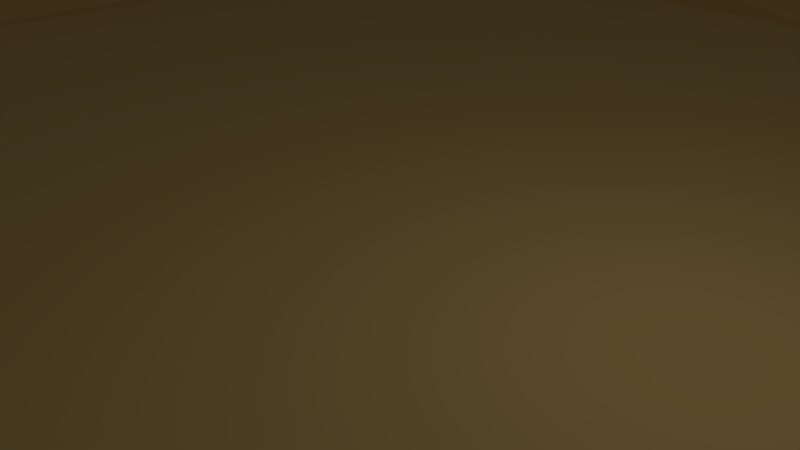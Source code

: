 # Source: road.blend  (saved by Blender 2.79.0; exported with 4.5.12 LTS)
import bpy
from mathutils import Matrix  # noqa: F401  (used for matrix-valued properties, if any)

bpy.ops.wm.read_factory_settings(use_empty=True)
scene = bpy.context.scene
scene.name = 'Scene'

# ---- collections
col_collection_1 = bpy.data.collections.new('Collection 1'); scene.collection.children.link(col_collection_1)

# ---- materials (node trees are filled in below, after node groups)
mat_material_001 = bpy.data.materials.new('Material.001')
mat_material_001.alpha_threshold = 0.0
mat_material_001.use_transparent_shadow = False
mat_material_001.diffuse_color = (0.8, 0.5586, 0.1871, 1.0)
mat_material_001.roughness = 0.5

# ---- material node trees

# ---- world
world_world = bpy.data.worlds.new('World'); scene.world = world_world
world_world.color = (0.05088, 0.05088, 0.05088)
world_world.use_sun_shadow = False
world_world.sun_shadow_jitter_overblur = 0.0
world_world.cycles.sampling_method = 'MANUAL'

# ---- cameras
cam_camera = bpy.data.cameras.new('Camera')
cam_camera.clip_end = 100.0
cam_camera.lens = 35.0
cam_camera.sensor_width = 32.0
cam_camera.sensor_height = 18.0
cam_camera.ortho_scale = 7.314
cam_camera.dof.focus_distance = 0.0
cam_camera.dof.aperture_fstop = 128.0

# ---- lights
light_lamp = bpy.data.lights.new('Lamp', 'POINT')
light_lamp.transmission_factor = 0.0
light_lamp.cutoff_distance = 30.0
light_lamp.energy = 100.0
light_lamp.shadow_buffer_clip_start = 1.001
light_lamp.shadow_soft_size = 0.1
light_lamp.shadow_maximum_resolution = 0.006
light_lamp.use_absolute_resolution = True

# ---- meshes
me_plane = bpy.data.meshes.new('Plane')
me_plane.from_pydata([(-1.0, 1.0, 0.1426), (1.0, -1.0, 0.1426), (-0.7396, -1.0, 0.1426), (0.8749, -0.4992, 0.0001292), (-0.864, -0.8741, 0.004179), (-0.89, -0.3672, 0.1418), (-0.538, -0.8691, 0.004038), (0.881, 0.3906, 0.08058), (-0.8616, -0.06267, 0.01671), (-0.8906, 0.8179, 0.1425), (0.8761, -0.7031, 0.0206), (0.8753, -0.1929, 0.02152), (0.9373, 0.8103, 0.1424), (-0.2292, 0.9375, 0.1426), (0.05714, 0.9524, 0.1425), (-0.9516, -0.6813, 0.1424), (-0.9486, -0.933, 0.1423), (-0.5585, -0.9227, 0.0003046), (-0.7008, -0.9423, 0.004326), (0.7992, 0.7052, 9.989e-05), (0.932, 0.9517, 0.08136), (1.0, 1.0, 0.1426), (0.9073, 0.504, 0.08621), (0.8607, -0.7847, 0.0005723), (-0.8906, -0.2876, 0.1424), (-0.8438, 0.8007, 0.0002832), (0.8586, 0.0849, 0.01751), (0.7771, -0.1584, 2.162e-05), (0.871, 0.9698, 0.08616), (-1.0, -1.0, 0.1426), (-0.9067, -0.7494, 0.0005931), (0.7745, -0.8314, -1.997e-05), (-0.2491, 0.9015, 0.01364), (0.3385, 1.0, 0.1426), (0.8769, 0.6779, 0.0001475), (0.8625, -0.8443, 0.01639), (-0.8805, -0.3438, 0.06558), (-0.8906, -0.225, 0.1424), (-0.8764, 0.913, 0.08168), (0.0797, 0.904, 0.0005419), (-0.1582, 0.7925, 7.098e-05), (0.9061, -0.1853, 0.1423), (0.9061, -0.6854, 0.1423), (-0.7405, 0.8404, -1.131e-05), (0.06159, 0.9049, 0.0108), (-0.3407, -0.9229, 0.01478), (-0.9049, -0.6866, 0.0108), (-0.6915, -0.97, 0.0864), (-0.9087, -0.0625, 0.1425), (0.8125, -0.9688, 0.1426), (0.8412, -0.9378, 0.01062), (0.8485, -0.8115, 0.003199), (-0.3964, 0.9212, 0.01908), (-0.8444, -0.8202, -1.956e-05), (-0.8284, -0.5323, 0.004229), (-0.7884, -0.533, 1.59e-05), (0.9111, -0.5547, 0.09094), (0.9229, 0.8954, 0.0224), (0.9076, -0.5312, 0.142), (-0.8441, -0.2341, 0.0002718), (0.8914, 0.7166, 0.000301), (0.8343, -0.9725, 0.08658), (0.8902, -0.9655, 0.1426), (-0.5417, -0.9688, 0.1426), (-0.3447, -0.9732, 0.1425), (-0.06055, 0.9062, 0.0209), (0.9061, -0.7209, 0.1424), (0.8439, -0.08935, 0.0002441), (-0.07706, 0.8377, 0.003943), (0.3414, 0.9531, 0.02115), (-0.9062, -0.6269, 0.02089), (-0.5445, -0.9081, 0.0005665), (0.8906, -0.4973, 0.02097), (0.8742, 0.4912, 0.01751), (-0.401, 0.9688, 0.1426), (-0.8805, -0.2656, 0.06558), (-0.8571, -0.3672, 0.01801), (-0.8749, -0.01373, 0.02102), (-0.8736, -0.5147, 0.0108), (-0.8776, 0.8672, 0.08232), (-0.8593, 0.7949, 0.02091), (0.8617, 0.1067, 0.0003799), (-0.9205, -0.7491, 0.0108), (-0.5035, -0.9531, 0.1425), (-0.7577, 0.7952, 6.229e-08), (-0.7516, -0.9361, 0.01172), (0.8743, -0.9473, 0.08134), (-0.8906, -0.0845, 0.1425), (-0.8805, -0.2031, 0.06558), (-0.8835, -0.954, 0.1421), (-0.451, -0.9531, 0.1425), (0.8143, 0.1257, 0.003546), (0.8744, 0.4252, 0.02099), (0.8858, -0.2178, 0.01366), (0.8925, 0.8258, 0.0005665), (0.2051, 0.9374, 0.0209), (0.7807, 0.294, 5.803e-06), (-0.48, -0.9219, 0.01232), (-0.917, -0.9472, 0.1423), (-0.8079, -0.3842, 0.004168), (-0.4219, 0.9375, 0.02099), (0.8382, 0.7058, 0.003946), (-0.3103, 0.9373, 0.1423), (0.9098, -0.8438, 0.1425), (-0.8111, -0.01597, 0.004141), (-0.8849, 0.9352, 0.1424), (-0.8023, 0.9531, 0.1424), (0.1866, 0.9205, 0.0108), (0.9075, -0.5794, 0.1425), (0.8761, -0.5624, 0.01215), (0.9531, 0.9375, 0.1426), (0.8385, -1.0, 0.1426), (-0.9651, -0.7416, 0.1425), (-0.7366, -0.9328, 8.758e-05), (0.8006, -0.8917, 0.003877), (-0.8967, -0.04805, 0.1407), (-0.8874, -0.9212, 0.02027), (-0.9687, -0.8805, 0.1425), (-0.4575, -0.9224, 0.02174), (-0.8906, 0.3218, 0.1425), (-0.09109, 0.8768, 0.0006794), (0.886, 0.937, 0.01932), (-0.9043, -0.263, 0.1422), (-0.2495, 0.8889, -8.354e-08), (-0.8749, -0.4082, 0.0209), (-0.6823, -0.9844, 0.1426), (-0.8862, -0.6226, 0.0004727), (0.8561, 0.3906, 0.1271), (0.9387, 0.8321, 0.08632), (0.8631, 0.9378, 0.0002672), (0.7848, -0.5106, 0.0001133), (0.3, 0.938, 0.01349), (0.3467, 0.9375, 0.0003208), (0.8594, 0.4375, 0.0001703), (-0.8954, -0.6901, 0.000628), (-0.9374, -0.8575, 0.02099), (-0.6772, -0.9377, 0.02142), (-0.9044, -0.2005, 0.1425), (0.6702, -0.9205, 0.01172), (0.8588, -0.9365, 0.02055), (-0.4348, 0.8795, 0.003935), (-0.3884, 0.9529, 0.1423), (0.9232, 0.6875, 0.142), (-0.3426, 0.9041, 2.678e-05), (-0.3321, 0.9387, 0.08632), (-0.8299, 0.954, 0.1421), (-0.8446, 0.305, 0.001611), (0.182, 0.9679, 0.1425), (0.9217, -0.5312, 0.1426), (0.958, 0.9141, 0.09094), (0.9087, 0.9166, 0.000226), (0.9223, 0.9278, 0.01172), (-0.09727, 0.9256, 0.1383), (0.9073, -0.5116, 0.08621), (0.9061, 0.4822, 0.1424), (0.204, 0.9192, 0.0005786), (0.08007, 0.9218, 0.0209), (-0.8091, 0.9012, 0.01021), (-0.8442, 0.9053, 0.02466), (-0.8266, 0.9078, 0.01643), (-0.7667, -0.03722, 4.673e-06), (-0.8577, -0.3412, 0.01386), (-0.8583, -0.2653, 0.01368), (0.9073, -0.2071, 0.0862), (0.9219, -0.1979, 0.1426), (-0.3428, 0.9171, 0.01364), (0.8916, 0.6699, 0.02035), (0.9217, 0.6541, 0.1424), (0.8884, 0.6914, 0.01765), (-0.4173, 0.8385, 9.003e-07), (0.8467, -0.8438, -1.4e-05), (0.8594, -0.9688, 0.1426), (0.6527, -0.9531, 0.1425), (0.6706, -0.9063, 0.0002249), (-0.9057, -0.3425, 0.1425), (-0.8438, -0.3701, 0.0004127), (-0.8584, -0.202, 0.01649), (-0.6697, -0.9686, 0.1424), (-0.7376, -0.9535, 0.02351), (-0.5291, -0.953, 0.1424), (-0.8418, -0.9374, 0.0209), (-0.7632, -0.9739, 0.1424), (-0.9218, -0.705, 0.02088), (-0.8517, -0.667, 0.004123), (-0.4782, -0.9569, 0.08658), (-0.4642, -0.9075, 0.0002061), (-0.3352, -0.9066, 0.0001771), (-0.8086, 0.7637, 0.003905), (-0.844, 0.8672, 0.01232), (-0.8313, 0.8313, 0.0008372), (-0.9026, 0.2896, 0.1423), (-0.8604, 0.3437, 0.01515), (0.8917, 0.09773, 0.0862), (0.8292, 0.4203, 0.0008009), (0.7724, 0.4161, 0.004166), (0.7351, 0.4109, 2.288e-06), (0.8171, 0.3057, 0.004479), (0.3156, 0.9251, 0.0009575), (0.2945, 0.9838, 0.1406), (-0.7619, 0.9066, 0.0003964), (-0.7168, 0.9375, 0.02102), (0.8602, -0.7031, 8.538e-05), (0.8341, -0.2395, 0.004154), (-0.2166, 0.9218, 0.1425), (-0.2241, 0.8908, 0.02142), (0.8626, 0.8965, 0.003916), (0.9079, 0.8407, 0.0006437), (0.9531, 0.8229, 0.1426), (0.8197, 0.4761, 0.004064), (0.8454, 0.09276, 0.0002481), (0.07044, 0.8539, 0.003922), (-0.7698, 0.1907, -1.874e-06), (-0.8953, 0.8656, 0.1423), (-0.9209, -0.51, 0.1424), (-0.8416, -0.9219, 0.000113), (-0.9003, -0.9022, 0.0005183), (-0.9223, -0.9057, 0.03018), (-0.9062, -0.03671, 0.1425), (-0.7662, -0.3743, 4.838e-06), (0.8433, -0.923, 0.000148), (-0.4102, 0.9542, 0.08617), (0.9062, -0.8021, 0.1426), (-0.8084, 0.2718, 0.003657), (-0.3229, 0.9531, 0.1426), (-0.6866, -0.9236, 0.0002905), (-0.7245, -0.8878, 0.004171), (-0.5373, -0.9211, 0.01854), (-0.9192, -0.8684, 0.0006198), (0.1186, 0.8212, 1.678e-05), (0.8601, 0.4957, 0.0005493), (0.8292, 0.361, 0.0008009), (0.312, 0.9533, 0.07859), (0.3147, 0.9768, 0.1427), (-0.2765, 0.8448, 0.003972), (-0.05942, 0.8907, 0.0003216), (0.9065, 0.8179, 0.02142), (0.8159, 0.8597, -5.293e-05), (-0.2384, 0.923, 0.08628), (0.8917, -0.09774, 0.08625), (0.8068, -0.09691, 0.003965), (0.8612, -0.1066, 0.0006435), (0.9254, -0.7031, 0.1425), (-0.7428, 0.9651, 0.1423), (-0.7632, 0.8744, 0.004487), (0.8907, 0.3906, 0.08343), (0.8185, 0.3906, 0.003114), (0.9062, 0.08854, 0.1426), (0.8906, 0.07606, 0.1425), (0.8593, 0.3411, 0.0001769), (-0.8572, 0.3125, 0.01921), (-0.875, 0.2636, 0.02102), (-0.8589, 0.2715, 0.0003114), (-0.8744, 0.8359, 0.1418), (-0.4781, -0.9722, 0.1425), (-0.3594, -0.9531, 0.1426), (-0.8892, -0.6085, 0.0108), (-0.9363, -0.6035, 0.1424), (-0.8662, -0.9095, 0.001291), (-0.8648, -0.9687, 0.1424), (-0.9219, -0.7678, 0.0001146), (-0.5509, -0.9542, 0.08622), (-0.7241, -0.8488, 6.179e-05), (-0.8594, -0.4021, 0.0006666), (-0.3287, -0.9219, 0.02099), (0.6896, -0.9219, 0.0001349), (0.8344, -0.9878, 0.1424), (0.8241, -0.9459, 0.04391), (0.8176, -0.7621, 0.004087), (0.8287, -0.4976, 0.00395), (-0.423, 0.9215, 0.0001005), (0.8757, 0.5114, 0.0002844), (0.923, 0.7071, 0.08623), (0.3516, 0.8538, 4.553e-07), (0.8907, -0.7909, 0.08331), (0.8904, -0.8616, 0.1424), (0.8887, -0.8203, 0.1426), (-0.8594, -0.01293, -7.96e-05), (-0.8836, -0.7932, 0.004183), (-0.8716, -0.5305, 0.0004404), (-0.8815, 0.8911, 0.1422), (-0.8241, 0.8907, -0.0001163), (-0.816, 0.9413, 0.1383), (0.8727, -0.5295, 0.0194), (0.8905, -0.07602, 0.1423), (-0.1062, 0.8912, 0.01349), (-0.1111, 0.9385, 0.1425), (0.8928, 0.9686, 0.1423), (0.8802, 0.9844, 0.1426), (0.9529, 0.8884, 0.1424), (0.9484, 0.9681, 0.1426), (-0.08354, 0.9375, 0.1425), (0.9062, -0.08854, 0.1426), (-0.7794, 0.9218, 0.02088), (-0.5359, -0.8293, 3.259e-06), (-0.8475, -0.04216, 0.0009063), (-0.3179, 0.9066, 0.02172), (0.6895, -0.9374, 0.0209), (0.6664, -0.9687, 0.1425), (-0.9374, -0.7676, 0.02098), (-0.9531, -0.8942, 0.1425), (-0.8905, -0.5332, 0.0209), (-0.326, -0.953, 0.1424), (0.9219, 0.4948, 0.1426), (0.3036, 1.0, 0.1426), (-0.7303, 0.9187, 0.001856), (0.862, -0.546, 8.504e-05), (0.8595, -0.08344, 0.02125), (0.8718, -0.2163, -1.016e-05), (0.9718, 0.9141, 0.1425), (0.8749, 0.3559, 0.02097), (0.2598, 0.878, 0.003911), (-0.9044, 0.3464, 0.1425), (-0.9062, -0.3852, 0.1425), (0.9376, 0.6747, 0.1426)], [], [(13, 303, 223), (75, 162, 122), (309, 7, 127), (313, 12, 271), (68, 234, 120), (285, 303, 13), (269, 200, 304), (230, 194, 196), (251, 119, 190), (53, 55, 183), (227, 117, 299), (298, 82, 112), (88, 176, 137), (161, 24, 174), (296, 138, 297), (208, 19, 195), (102, 144, 295), (1, 221, 103), (55, 54, 183), (31, 84, 293), (281, 145, 159), (222, 146, 104), (308, 110, 149), (288, 308, 149), (289, 21, 287), (14, 303, 285), (291, 247, 283), (21, 148, 241), (108, 56, 109), (282, 153, 72), (56, 58, 282), (154, 22, 73), (281, 292, 106), (106, 0, 145), (9, 311, 191, 80), (175, 161, 76), (123, 32, 295), (165, 144, 52), (313, 167, 302), (22, 166, 270), (52, 100, 269), (3, 202, 268), (139, 50, 266), (62, 171, 265), (219, 114, 264), (138, 173, 263), (293, 84, 218), (262, 175, 76), (59, 176, 162), (260, 136, 177), (260, 179, 226), (180, 89, 258), (2, 258, 29), (30, 182, 82), (64, 45, 254), (211, 222, 104), (250, 251, 190), (146, 191, 249), (247, 246, 192), (245, 127, 193), (10, 201, 23), (241, 42, 10), (221, 66, 273), (67, 209, 239), (163, 41, 11), (163, 93, 72), (284, 203, 204), (203, 13, 237), (235, 94, 60), (206, 150, 205), (235, 128, 206), (121, 28, 129), (287, 33, 232), (209, 81, 91), (252, 212, 9), (183, 126, 134), (116, 257, 215), (97, 185, 226), (217, 0, 48), (122, 137, 174), (223, 74, 141), (242, 0, 106), (21, 246, 291), (308, 289, 110), (107, 95, 147), (13, 223, 102), (141, 74, 220), (141, 220, 52), (100, 220, 200), (52, 220, 100), (40, 233, 169), (50, 139, 219), (176, 87, 137), (97, 226, 179), (116, 215, 216), (116, 216, 98), (215, 227, 216), (113, 4, 214), (9, 0, 311), (187, 43, 243), (217, 311, 0), (209, 91, 239), (92, 229, 133), (248, 230, 196), (129, 69, 132), (231, 69, 232), (201, 305, 267), (11, 240, 307), (129, 28, 69), (12, 207, 128), (12, 128, 235), (21, 207, 313), (207, 12, 313), (101, 236, 19), (120, 204, 123), (204, 237, 32), (203, 237, 204), (164, 291, 41), (72, 307, 3), (163, 11, 93), (241, 108, 42), (241, 66, 221), (66, 241, 10), (1, 241, 221), (220, 74, 200), (304, 200, 242), (74, 0, 242), (198, 303, 147), (310, 132, 197), (244, 7, 309), (246, 244, 192), (196, 194, 195), (127, 245, 230), (247, 192, 26), (192, 309, 81), (26, 192, 81), (239, 91, 27), (91, 195, 84), (309, 248, 81), (44, 156, 14), (249, 191, 119), (249, 119, 251), (251, 146, 249), (250, 190, 217), (104, 146, 276), (25, 189, 252), (189, 188, 252), (80, 25, 9), (211, 187, 222), (45, 186, 118), (45, 118, 90), (184, 97, 83), (277, 53, 183), (182, 46, 15), (70, 255, 256), (98, 16, 29), (117, 112, 29), (227, 135, 117), (4, 227, 215), (135, 227, 298), (260, 226, 17), (63, 179, 260), (125, 178, 181), (125, 177, 47), (47, 177, 136), (293, 53, 261), (176, 88, 37), (162, 37, 122), (262, 76, 5), (55, 99, 54), (5, 174, 312), (138, 263, 301), (111, 297, 2), (265, 171, 61), (265, 49, 111), (61, 266, 49), (170, 267, 114), (40, 169, 84), (269, 100, 200), (73, 22, 270), (168, 271, 60), (142, 271, 168), (142, 313, 271), (34, 168, 60), (60, 205, 101), (302, 167, 22), (166, 34, 270), (102, 223, 144), (143, 165, 52), (123, 295, 143), (148, 163, 153), (275, 221, 273), (273, 10, 23), (274, 103, 35), (62, 274, 86), (103, 274, 62), (103, 275, 35), (162, 75, 24), (8, 294, 115), (77, 276, 250), (53, 277, 4), (261, 53, 4), (145, 0, 105), (188, 280, 158), (188, 158, 279), (159, 105, 38), (157, 292, 281), (246, 154, 244), (7, 244, 92), (148, 58, 56), (56, 282, 109), (282, 72, 3), (58, 153, 282), (238, 306, 240), (238, 240, 11), (238, 283, 306), (291, 283, 238), (152, 285, 284), (151, 20, 121), (286, 28, 121), (286, 287, 28), (289, 287, 286), (57, 150, 206), (288, 149, 57), (207, 288, 128), (308, 288, 207), (149, 151, 57), (151, 121, 150), (152, 65, 290), (21, 291, 164), (58, 148, 153), (154, 302, 22), (302, 154, 246), (104, 276, 294), (32, 237, 295), (295, 144, 165), (223, 303, 74), (313, 142, 166), (167, 313, 166), (271, 235, 60), (270, 34, 208), (143, 52, 269), (140, 269, 243), (21, 164, 148), (62, 86, 171), (1, 103, 62), (297, 138, 172), (36, 161, 174), (18, 113, 178), (47, 136, 18), (298, 112, 117), (178, 85, 181), (30, 183, 134), (15, 0, 112), (184, 90, 118), (253, 90, 184), (64, 301, 45), (173, 6, 186), (38, 105, 279), (127, 92, 193), (7, 92, 127), (194, 208, 195), (293, 55, 53), (202, 239, 27), (164, 41, 163), (128, 57, 206), (21, 308, 207), (240, 239, 202), (305, 3, 268), (305, 282, 3), (28, 287, 69), (309, 127, 230), (272, 310, 228), (300, 78, 213), (113, 225, 4), (257, 4, 215), (277, 183, 30), (185, 6, 71), (115, 77, 217), (124, 262, 312), (21, 313, 302), (21, 302, 246), (312, 262, 5), (65, 152, 120, 234), (93, 11, 307), (194, 193, 208), (195, 272, 228), (189, 243, 280), (260, 17, 136), (83, 97, 179), (266, 50, 296), (74, 303, 0), (52, 144, 141), (20, 289, 286), (152, 290, 285), (120, 152, 284), (199, 157, 280, 243), (241, 148, 108), (261, 225, 6, 293), (159, 145, 105), (280, 157, 159), (162, 161, 175, 59), (293, 6, 114, 31), (173, 138, 264, 114), (103, 221, 275), (143, 295, 165), (166, 142, 168), (22, 167, 166), (140, 143, 269), (169, 233, 140), (170, 51, 267), (111, 49, 297), (172, 138, 301), (173, 114, 6), (15, 112, 82, 182), (125, 63, 177), (125, 47, 178), (299, 117, 29), (16, 216, 299), (214, 4, 257), (182, 134, 46), (80, 191, 146, 25), (15, 256, 0), (184, 118, 97), (118, 186, 185), (263, 173, 186), (190, 119, 311), (217, 190, 311), (95, 155, 197, 131), (91, 96, 195), (194, 245, 193), (310, 205, 132), (147, 95, 131, 198), (310, 197, 155), (198, 131, 231, 232), (30, 82, 259, 277), (200, 74, 242), (240, 67, 239), (195, 228, 40), (1, 21, 241), (109, 282, 305), (106, 292, 304, 242), (115, 217, 48), (99, 55, 218), (267, 51, 23), (160, 211, 104), (308, 21, 289), (110, 289, 20), (273, 23, 51, 275), (101, 34, 60), (144, 223, 141), (214, 180, 85, 113), (24, 122, 174), (48, 8, 115), (18, 136, 224), (136, 17, 224), (224, 6, 225), (226, 185, 71), (17, 226, 71), (17, 71, 6), (298, 259, 82), (98, 216, 16), (70, 46, 134, 126), (256, 15, 46, 70), (209, 67, 306, 26), (9, 212, 0), (187, 243, 189), (119, 191, 311), (26, 306, 283, 247), (229, 208, 193, 133), (69, 231, 197, 132), (68, 40, 228, 210), (69, 287, 232), (43, 140, 243), (267, 305, 268), (307, 240, 202), (40, 68, 233), (65, 234, 39, 44), (68, 210, 234), (205, 94, 206), (94, 235, 206), (60, 94, 205), (19, 236, 272), (101, 205, 236), (205, 129, 132), (123, 204, 32), (120, 284, 204), (203, 285, 13), (41, 238, 11), (41, 291, 238), (307, 72, 93), (3, 307, 202), (273, 66, 10), (267, 268, 31), (23, 201, 267), (31, 130, 84), (84, 169, 43), (199, 243, 304), (197, 231, 131), (192, 244, 309), (96, 196, 195), (230, 245, 194), (291, 246, 247), (27, 91, 84), (81, 248, 196), (81, 196, 91), (90, 253, 64, 254), (210, 39, 234), (44, 39, 156), (77, 250, 217), (276, 251, 250), (276, 146, 251), (160, 84, 211), (9, 25, 252), (252, 188, 79), (211, 84, 187), (212, 279, 0), (212, 79, 279), (45, 263, 186), (45, 301, 263), (186, 6, 185), (2, 64, 253), (254, 45, 90), (213, 256, 255, 300), (97, 118, 185), (253, 184, 83), (112, 0, 29), (30, 134, 182), (70, 126, 255), (256, 213, 0), (257, 89, 180, 214), (89, 257, 116), (224, 225, 113, 18), (29, 258, 89), (2, 181, 258), (16, 299, 29), (4, 277, 227), (227, 259, 298), (227, 277, 259), (17, 6, 224), (2, 63, 125), (2, 253, 63), (124, 78, 278, 262), (225, 261, 4), (2, 125, 181), (178, 113, 85), (63, 260, 177), (162, 176, 37), (137, 48, 0), (174, 137, 0), (122, 37, 137), (262, 99, 175), (262, 278, 54, 99), (312, 213, 78, 124), (293, 218, 55), (264, 296, 50, 219), (213, 312, 0), (5, 36, 174), (312, 174, 0), (296, 264, 138), (2, 297, 172), (265, 111, 1, 62), (170, 219, 139, 35), (265, 61, 49), (61, 139, 266), (35, 139, 86, 274), (36, 5, 76, 161), (219, 170, 114), (2, 172, 64), (208, 229, 270), (229, 73, 270), (208, 101, 19), (166, 168, 34), (233, 143, 140), (233, 123, 143), (237, 13, 102), (295, 237, 102), (148, 164, 163), (153, 163, 72), (175, 99, 59), (161, 162, 24), (77, 115, 294, 276), (8, 176, 59, 294), (176, 8, 87), (278, 126, 183, 54), (99, 160, 104), (14, 156, 107, 147), (281, 106, 145), (158, 280, 159), (279, 158, 38), (79, 188, 279), (38, 158, 159), (157, 199, 292), (73, 92, 244, 154), (310, 155, 39), (107, 155, 95), (310, 272, 236, 205), (109, 10, 42, 108), (108, 148, 56), (20, 151, 149, 110), (290, 14, 285), (121, 20, 286), (150, 57, 151), (128, 288, 57), (150, 121, 129), (156, 39, 155, 107), (294, 59, 99, 104), (147, 303, 14), (199, 304, 292), (157, 281, 159), (27, 130, 268, 202), (208, 34, 101), (195, 19, 272), (169, 140, 43), (130, 27, 84), (86, 139, 61, 171), (35, 51, 170), (35, 275, 51), (114, 267, 31), (296, 297, 49, 266), (179, 63, 253, 83), (87, 8, 48), (37, 88, 137), (137, 87, 48), (47, 18, 178), (180, 258, 181, 85), (135, 298, 117), (89, 116, 98), (29, 89, 98), (216, 227, 299), (300, 255, 126, 278), (25, 146, 222, 187), (64, 172, 301), (279, 105, 0), (187, 84, 43), (25, 187, 189), (189, 280, 188), (290, 65, 44, 14), (303, 198, 232, 33), (193, 92, 133), (91, 196, 96), (305, 201, 10, 109), (243, 269, 304), (218, 84, 160), (31, 268, 130), (240, 306, 67), (284, 285, 203), (233, 120, 123), (205, 150, 129), (271, 12, 235), (68, 120, 233), (248, 309, 230), (92, 73, 229), (209, 26, 81), (210, 310, 39), (228, 310, 210), (252, 79, 212), (300, 278, 78), (218, 160, 99), (24, 75, 122), (287, 21, 33), (195, 40, 84)])
me_plane.materials.append(mat_material_001)
me_plane.use_remesh_preserve_volume = False
me_plane.use_remesh_preserve_attributes = False
me_plane.use_mirror_vertex_groups = False
me_plane.update()

# ---- objects
ob_plane = bpy.data.objects.new('Plane', me_plane)
ob_lamp = bpy.data.objects.new('Lamp', light_lamp)
ob_camera = bpy.data.objects.new('Camera', cam_camera)

# ---- transforms, parenting, visibility, modifiers, constraints
ob_plane.location = (0.0, 0.0, 0.0)
ob_plane.scale = (18.48, 18.48, 18.48)
ob_plane.lineart.crease_threshold = 0.0
ob_lamp.location = (4.076, 1.005, 5.904)
ob_lamp.rotation_euler = (0.6503, 0.05522, 1.866)
ob_lamp.lock_rotations_4d = False
ob_lamp.empty_display_type = 'ARROWS'
ob_lamp.color = (0.0, 0.0, 0.0, 0.0)
ob_lamp.lineart.crease_threshold = 0.0
ob_camera.location = (7.481, -6.508, 5.344)
ob_camera.rotation_euler = (1.109, 0.0, 0.8149)
ob_camera.lock_rotations_4d = False
ob_camera.empty_display_type = 'ARROWS'
ob_camera.color = (0.0, 0.0, 0.0, 0.0)
ob_camera.display_type = 'WIRE'
ob_camera.lineart.crease_threshold = 0.0

# ---- collection membership
col_collection_1.objects.link(ob_plane)
col_collection_1.objects.link(ob_lamp)
col_collection_1.objects.link(ob_camera)

# ---- scene / render settings (as saved in the file)
scene.camera = ob_camera
scene.frame_start = 1; scene.frame_end = 250; scene.frame_set(1)
scene.render.engine = 'BLENDER_EEVEE_NEXT'
scene.render.resolution_percentage = 50
scene.render.dither_intensity = 0.0
scene.cycles.use_denoising = False
scene.cycles.samples = 128
scene.cycles.sampling_pattern = 'TABULATED_SOBOL'
scene.cycles.use_adaptive_sampling = False
scene.cycles.use_light_tree = False
scene.cycles.blur_glossy = 0.0
scene.cycles.sample_clamp_indirect = 0.0
scene.view_settings.view_transform = 'Standard'
bpy.context.view_layer.update()
